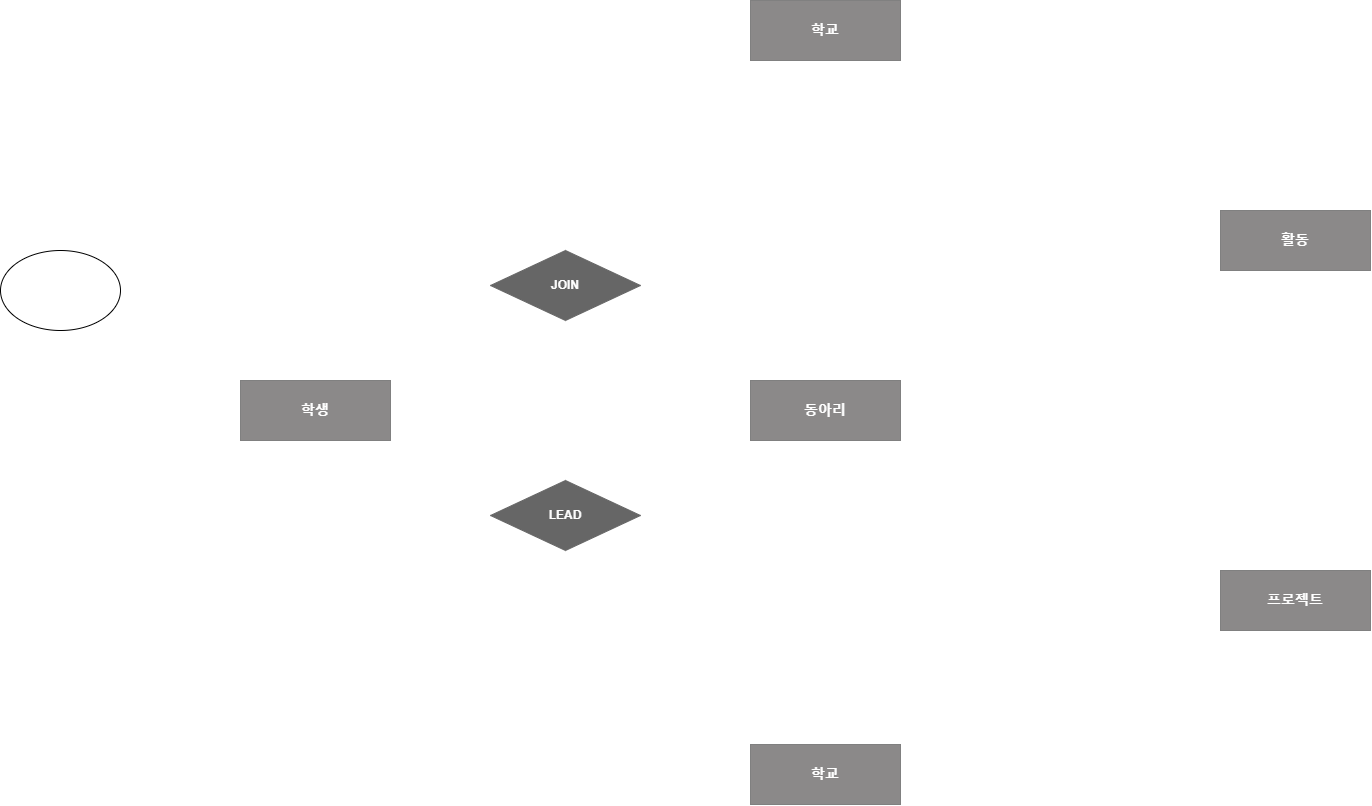

The diagram above was exported from draw.io. Its source (the exported page's mxGraphModel, read from the mxfile embedded in the PNG):
<mxGraphModel dx="3212" dy="2564" grid="1" gridSize="10" guides="1" tooltips="1" connect="1" arrows="1" fold="1" page="1" pageScale="1" pageWidth="827" pageHeight="1169" math="0" shadow="0">
  <root>
    <mxCell id="0" />
    <mxCell id="1" parent="0" />
    <mxCell id="nfCJ6g0L43Z3yaKlKs29-1" value="학생" style="rounded=0;whiteSpace=wrap;html=1;fillStyle=auto;fillColor=#8b8989;fontStyle=1;fontSize=14;fontColor=#FFFFFF;strokeColor=#808080;" vertex="1" parent="1">
      <mxGeometry x="-220" y="190" width="150" height="60" as="geometry" />
    </mxCell>
    <mxCell id="nfCJ6g0L43Z3yaKlKs29-2" value="프로젝트" style="rounded=0;whiteSpace=wrap;html=1;fillStyle=auto;fillColor=#8b8989;fontStyle=1;fontSize=14;fontColor=#FFFFFF;strokeColor=#808080;" vertex="1" parent="1">
      <mxGeometry x="760" y="380" width="150" height="60" as="geometry" />
    </mxCell>
    <mxCell id="nfCJ6g0L43Z3yaKlKs29-3" value="활동" style="rounded=0;whiteSpace=wrap;html=1;fillStyle=auto;fillColor=#8b8989;fontStyle=1;fontSize=14;fontColor=#FFFFFF;strokeColor=#808080;" vertex="1" parent="1">
      <mxGeometry x="760" y="20" width="150" height="60" as="geometry" />
    </mxCell>
    <mxCell id="nfCJ6g0L43Z3yaKlKs29-5" value="동아리" style="rounded=0;whiteSpace=wrap;html=1;fillStyle=auto;fillColor=#8b8989;fontStyle=1;fontSize=14;fontColor=#FFFFFF;strokeColor=#808080;" vertex="1" parent="1">
      <mxGeometry x="290" y="190" width="150" height="60" as="geometry" />
    </mxCell>
    <mxCell id="nfCJ6g0L43Z3yaKlKs29-9" value="학교" style="rounded=0;whiteSpace=wrap;html=1;fillStyle=auto;fillColor=#8b8989;fontStyle=1;fontSize=14;fontColor=#FFFFFF;strokeColor=#808080;" vertex="1" parent="1">
      <mxGeometry x="290" y="554" width="150" height="60" as="geometry" />
    </mxCell>
    <mxCell id="nfCJ6g0L43Z3yaKlKs29-10" value="&lt;b&gt;&lt;font style=&quot;font-size: 12px;&quot; color=&quot;#ffffff&quot;&gt;JOIN&lt;/font&gt;&lt;/b&gt;" style="rhombus;whiteSpace=wrap;html=1;fillColor=#666666;strokeColor=#666666;" vertex="1" parent="1">
      <mxGeometry x="30" y="60" width="150" height="70" as="geometry" />
    </mxCell>
    <mxCell id="nfCJ6g0L43Z3yaKlKs29-11" style="edgeStyle=orthogonalEdgeStyle;rounded=0;orthogonalLoop=1;jettySize=auto;html=1;exitX=0.5;exitY=1;exitDx=0;exitDy=0;" edge="1" parent="1" source="nfCJ6g0L43Z3yaKlKs29-10" target="nfCJ6g0L43Z3yaKlKs29-10">
      <mxGeometry relative="1" as="geometry" />
    </mxCell>
    <mxCell id="nfCJ6g0L43Z3yaKlKs29-13" value="&lt;b&gt;&lt;font style=&quot;font-size: 12px;&quot; color=&quot;#ffffff&quot;&gt;LEAD&lt;/font&gt;&lt;/b&gt;" style="rhombus;whiteSpace=wrap;html=1;fillColor=#666666;strokeColor=#666666;" vertex="1" parent="1">
      <mxGeometry x="30" y="290" width="150" height="70" as="geometry" />
    </mxCell>
    <mxCell id="nfCJ6g0L43Z3yaKlKs29-21" value="학교" style="rounded=0;whiteSpace=wrap;html=1;fillStyle=auto;fillColor=#8b8989;fontStyle=1;fontSize=14;fontColor=#FFFFFF;strokeColor=#808080;" vertex="1" parent="1">
      <mxGeometry x="290" y="-190" width="150" height="60" as="geometry" />
    </mxCell>
    <mxCell id="nfCJ6g0L43Z3yaKlKs29-23" value="" style="ellipse;whiteSpace=wrap;html=1;" vertex="1" parent="1">
      <mxGeometry x="-460" y="60" width="120" height="80" as="geometry" />
    </mxCell>
  </root>
</mxGraphModel>